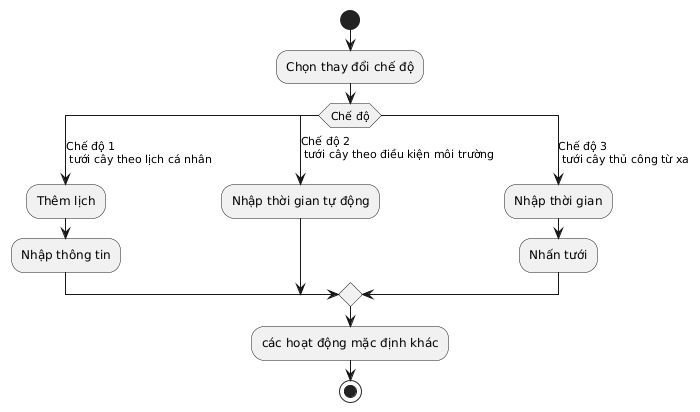

The diagram above was rendered by PlantUML. Its source (embedded in the PNG):
@startuml
start

:Chọn thay đổi chế độ;

switch (Chế độ)
case (Chế độ 1\n tưới cây theo lịch cá nhân)
  :Thêm lịch;
  :Nhập thông tin;
case (Chế độ 2\n tưới cây theo điều kiện môi trường)
  :Nhập thời gian tự động;
case (Chế độ 3\n tưới cây thủ công từ xa)
  :Nhập thời gian;
  :Nhấn tưới;
endswitch

:các hoạt động mặc định khác;

stop
@enduml